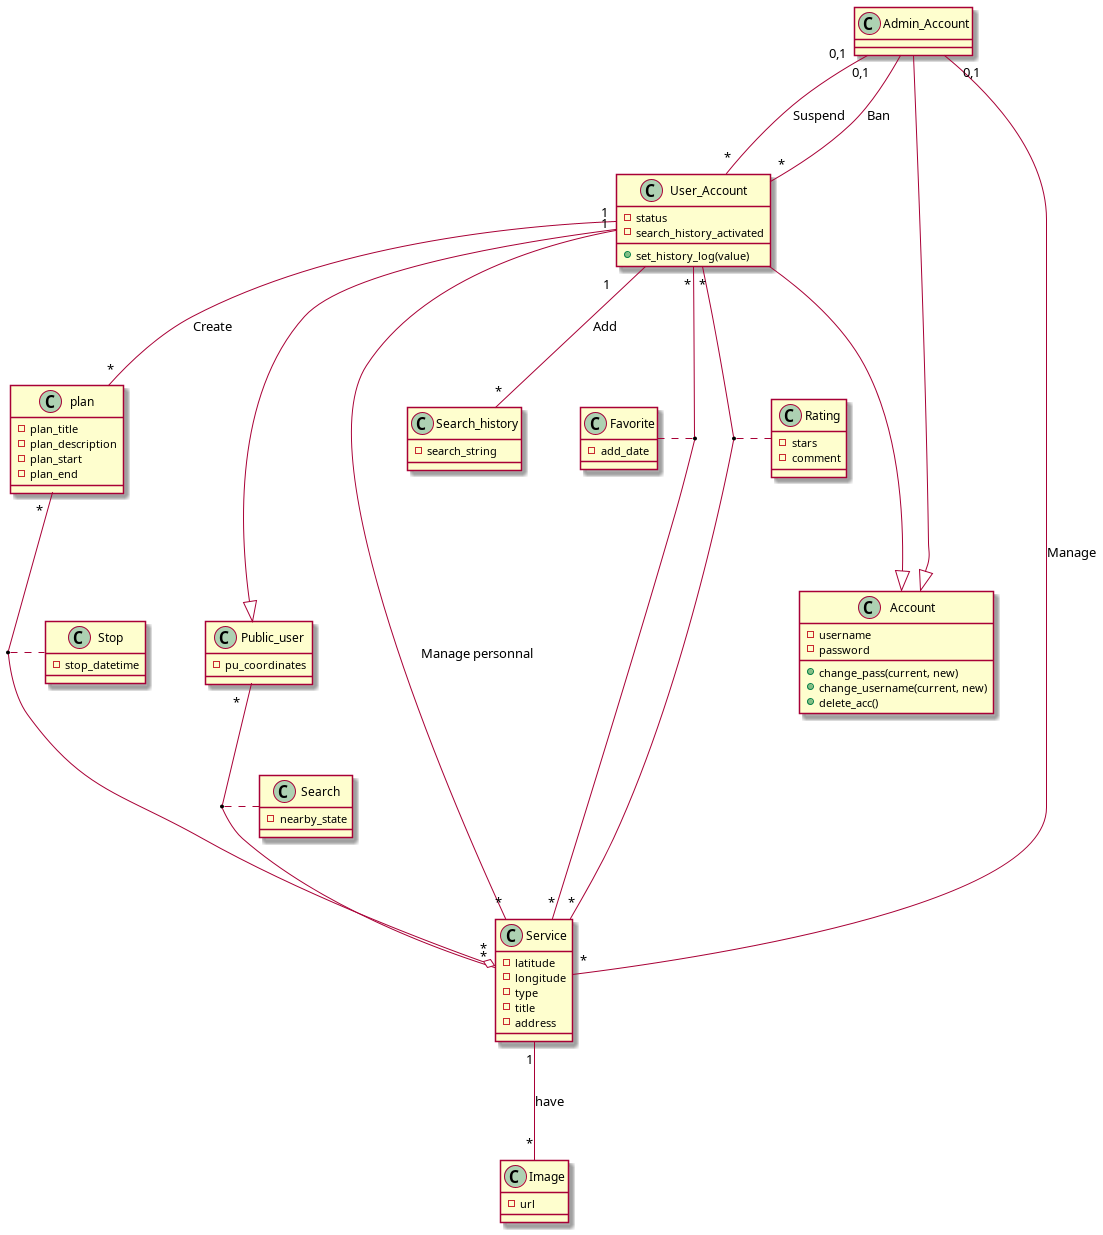

The diagram above was rendered by PlantUML. Its source (embedded in the PNG):
@startuml class_diag

class Public_user
Public_user : -pu_coordinates
Public_user "*" -- "*" Service
(Public_user, Service) . Search

class Account
Account : -username
Account : -password
Account : +change_pass(current, new)
Account : +change_username(current, new)
Account : +delete_acc()

class Admin_Account
Admin_Account ---|> Account
Admin_Account "0,1" -- "*" User_Account : Suspend
Admin_Account "0,1" -- "*" User_Account : Ban
Admin_Account "0,1" -- "*" Service : Manage

class User_Account
User_Account : -status
User_Account : -search_history_activated
User_Account : +set_history_log(value)
User_Account ---|> Account
User_Account ---|> Public_user
User_Account "1" -- "*" plan : Create
User_Account "*" -- "*" Service
(User_Account, Service) . Favorite
User_Account "*" -- "*" Service
(User_Account, Service) . Rating
User_Account "1" -- "*" Search_history : Add
User_Account "1" -- "*" Service : Manage personnal

class Search
Search : -nearby_state

class Service
Service : -latitude
Service : -longitude
Service : -type
Service : -title
Service : -address
Service "1" -- "*" Image : have

class Search_history
Search_history : -search_string

class Image
Image : -url

class Stop
Stop : -stop_datetime

class plan
plan : -plan_title
plan : -plan_description
plan : -plan_start
plan : -plan_end
plan "*" --o "*" Service
(plan, Service) . Stop

class Favorite
Favorite : -add_date

class Rating
Rating : -stars
Rating : -comment


@enduml